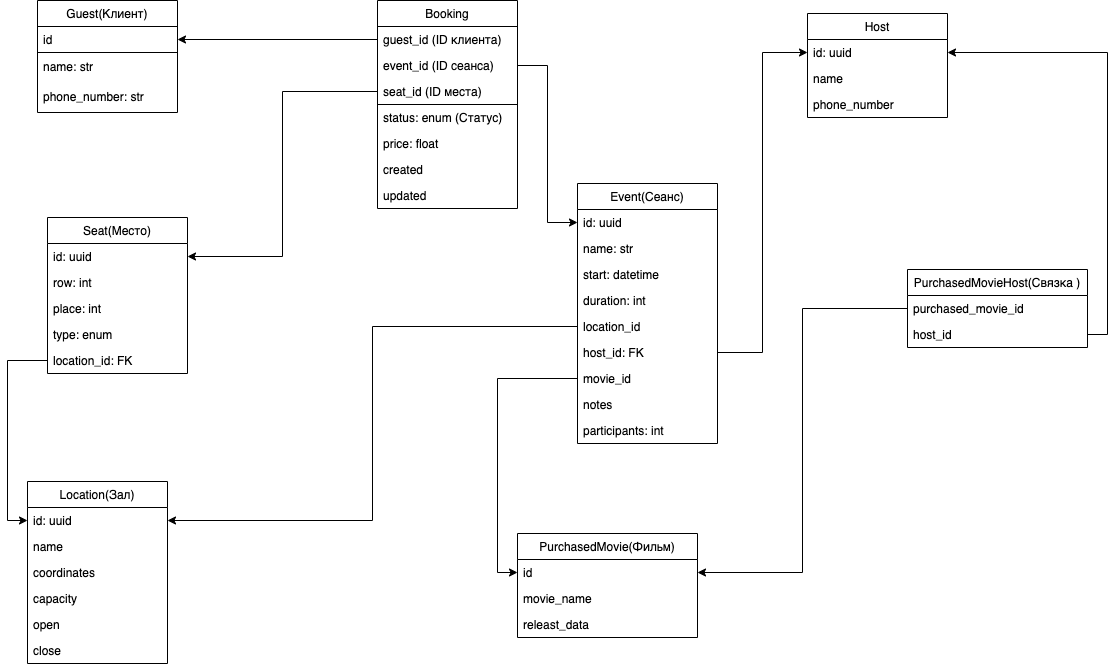

The diagram above was exported from draw.io. Its source (the exported page's mxGraphModel, read from the mxfile embedded in the PNG):
<mxGraphModel dx="2562" dy="1120" grid="1" gridSize="10" guides="1" tooltips="1" connect="1" arrows="1" fold="1" page="1" pageScale="1" pageWidth="827" pageHeight="1169" math="0" shadow="0">
  <root>
    <mxCell id="0" />
    <mxCell id="1" parent="0" />
    <mxCell id="ieF1FpdFYydMlI89LRe5-9" value="Event(Сеанс)" style="swimlane;fontStyle=0;childLayout=stackLayout;horizontal=1;startSize=26;fillColor=none;horizontalStack=0;resizeParent=1;resizeParentMax=0;resizeLast=0;collapsible=1;marginBottom=0;" parent="1" vertex="1">
      <mxGeometry x="420" y="260" width="140" height="260" as="geometry" />
    </mxCell>
    <mxCell id="ieF1FpdFYydMlI89LRe5-10" value="id: uuid" style="text;strokeColor=none;fillColor=none;align=left;verticalAlign=top;spacingLeft=4;spacingRight=4;overflow=hidden;rotatable=0;points=[[0,0.5],[1,0.5]];portConstraint=eastwest;" parent="ieF1FpdFYydMlI89LRe5-9" vertex="1">
      <mxGeometry y="26" width="140" height="26" as="geometry" />
    </mxCell>
    <mxCell id="ieF1FpdFYydMlI89LRe5-25" value="name: str" style="text;strokeColor=none;fillColor=none;align=left;verticalAlign=top;spacingLeft=4;spacingRight=4;overflow=hidden;rotatable=0;points=[[0,0.5],[1,0.5]];portConstraint=eastwest;" parent="ieF1FpdFYydMlI89LRe5-9" vertex="1">
      <mxGeometry y="52" width="140" height="26" as="geometry" />
    </mxCell>
    <mxCell id="ieF1FpdFYydMlI89LRe5-12" value="start: datetime" style="text;strokeColor=none;fillColor=none;align=left;verticalAlign=top;spacingLeft=4;spacingRight=4;overflow=hidden;rotatable=0;points=[[0,0.5],[1,0.5]];portConstraint=eastwest;" parent="ieF1FpdFYydMlI89LRe5-9" vertex="1">
      <mxGeometry y="78" width="140" height="26" as="geometry" />
    </mxCell>
    <mxCell id="ieF1FpdFYydMlI89LRe5-61" value="duration: int" style="text;strokeColor=none;fillColor=none;align=left;verticalAlign=top;spacingLeft=4;spacingRight=4;overflow=hidden;rotatable=0;points=[[0,0.5],[1,0.5]];portConstraint=eastwest;" parent="ieF1FpdFYydMlI89LRe5-9" vertex="1">
      <mxGeometry y="104" width="140" height="26" as="geometry" />
    </mxCell>
    <mxCell id="Q3jNEdYjdtvKJfa2NXR--25" value="location_id" style="text;strokeColor=none;fillColor=none;align=left;verticalAlign=top;spacingLeft=4;spacingRight=4;overflow=hidden;rotatable=0;points=[[0,0.5],[1,0.5]];portConstraint=eastwest;" vertex="1" parent="ieF1FpdFYydMlI89LRe5-9">
      <mxGeometry y="130" width="140" height="26" as="geometry" />
    </mxCell>
    <mxCell id="ieF1FpdFYydMlI89LRe5-17" value="host_id: FK" style="text;strokeColor=none;fillColor=none;align=left;verticalAlign=top;spacingLeft=4;spacingRight=4;overflow=hidden;rotatable=0;points=[[0,0.5],[1,0.5]];portConstraint=eastwest;" parent="ieF1FpdFYydMlI89LRe5-9" vertex="1">
      <mxGeometry y="156" width="140" height="26" as="geometry" />
    </mxCell>
    <mxCell id="ieF1FpdFYydMlI89LRe5-18" value="movie_id" style="text;strokeColor=none;fillColor=none;align=left;verticalAlign=top;spacingLeft=4;spacingRight=4;overflow=hidden;rotatable=0;points=[[0,0.5],[1,0.5]];portConstraint=eastwest;" parent="ieF1FpdFYydMlI89LRe5-9" vertex="1">
      <mxGeometry y="182" width="140" height="26" as="geometry" />
    </mxCell>
    <mxCell id="ieF1FpdFYydMlI89LRe5-19" value="notes" style="text;strokeColor=none;fillColor=none;align=left;verticalAlign=top;spacingLeft=4;spacingRight=4;overflow=hidden;rotatable=0;points=[[0,0.5],[1,0.5]];portConstraint=eastwest;" parent="ieF1FpdFYydMlI89LRe5-9" vertex="1">
      <mxGeometry y="208" width="140" height="26" as="geometry" />
    </mxCell>
    <mxCell id="ieF1FpdFYydMlI89LRe5-20" value="participants: int" style="text;strokeColor=none;fillColor=none;align=left;verticalAlign=top;spacingLeft=4;spacingRight=4;overflow=hidden;rotatable=0;points=[[0,0.5],[1,0.5]];portConstraint=eastwest;" parent="ieF1FpdFYydMlI89LRe5-9" vertex="1">
      <mxGeometry y="234" width="140" height="26" as="geometry" />
    </mxCell>
    <mxCell id="ieF1FpdFYydMlI89LRe5-21" value="Location(Зал)" style="swimlane;fontStyle=0;childLayout=stackLayout;horizontal=1;startSize=26;fillColor=none;horizontalStack=0;resizeParent=1;resizeParentMax=0;resizeLast=0;collapsible=1;marginBottom=0;fontColor=#000000;" parent="1" vertex="1">
      <mxGeometry x="-130" y="558" width="140" height="182" as="geometry" />
    </mxCell>
    <mxCell id="ieF1FpdFYydMlI89LRe5-22" value="id: uuid" style="text;strokeColor=none;fillColor=none;align=left;verticalAlign=top;spacingLeft=4;spacingRight=4;overflow=hidden;rotatable=0;points=[[0,0.5],[1,0.5]];portConstraint=eastwest;" parent="ieF1FpdFYydMlI89LRe5-21" vertex="1">
      <mxGeometry y="26" width="140" height="26" as="geometry" />
    </mxCell>
    <mxCell id="ieF1FpdFYydMlI89LRe5-23" value="name" style="text;strokeColor=none;fillColor=none;align=left;verticalAlign=top;spacingLeft=4;spacingRight=4;overflow=hidden;rotatable=0;points=[[0,0.5],[1,0.5]];portConstraint=eastwest;" parent="ieF1FpdFYydMlI89LRe5-21" vertex="1">
      <mxGeometry y="52" width="140" height="26" as="geometry" />
    </mxCell>
    <mxCell id="ieF1FpdFYydMlI89LRe5-24" value="coordinates" style="text;strokeColor=none;fillColor=none;align=left;verticalAlign=top;spacingLeft=4;spacingRight=4;overflow=hidden;rotatable=0;points=[[0,0.5],[1,0.5]];portConstraint=eastwest;" parent="ieF1FpdFYydMlI89LRe5-21" vertex="1">
      <mxGeometry y="78" width="140" height="26" as="geometry" />
    </mxCell>
    <mxCell id="ieF1FpdFYydMlI89LRe5-60" value="capacity" style="text;strokeColor=none;fillColor=none;align=left;verticalAlign=top;spacingLeft=4;spacingRight=4;overflow=hidden;rotatable=0;points=[[0,0.5],[1,0.5]];portConstraint=eastwest;" parent="ieF1FpdFYydMlI89LRe5-21" vertex="1">
      <mxGeometry y="104" width="140" height="26" as="geometry" />
    </mxCell>
    <mxCell id="sX2AFw9_FrB6hD1ot6hV-1" value="open" style="text;strokeColor=none;fillColor=none;align=left;verticalAlign=top;spacingLeft=4;spacingRight=4;overflow=hidden;rotatable=0;points=[[0,0.5],[1,0.5]];portConstraint=eastwest;" parent="ieF1FpdFYydMlI89LRe5-21" vertex="1">
      <mxGeometry y="130" width="140" height="26" as="geometry" />
    </mxCell>
    <mxCell id="sX2AFw9_FrB6hD1ot6hV-2" value="close" style="text;strokeColor=none;fillColor=none;align=left;verticalAlign=top;spacingLeft=4;spacingRight=4;overflow=hidden;rotatable=0;points=[[0,0.5],[1,0.5]];portConstraint=eastwest;" parent="ieF1FpdFYydMlI89LRe5-21" vertex="1">
      <mxGeometry y="156" width="140" height="26" as="geometry" />
    </mxCell>
    <mxCell id="ieF1FpdFYydMlI89LRe5-26" value="Seat(Место)" style="swimlane;fontStyle=0;childLayout=stackLayout;horizontal=1;startSize=26;fillColor=none;horizontalStack=0;resizeParent=1;resizeParentMax=0;resizeLast=0;collapsible=1;marginBottom=0;" parent="1" vertex="1">
      <mxGeometry x="-110" y="294" width="140" height="156" as="geometry" />
    </mxCell>
    <mxCell id="ieF1FpdFYydMlI89LRe5-27" value="id: uuid" style="text;strokeColor=none;fillColor=none;align=left;verticalAlign=top;spacingLeft=4;spacingRight=4;overflow=hidden;rotatable=0;points=[[0,0.5],[1,0.5]];portConstraint=eastwest;" parent="ieF1FpdFYydMlI89LRe5-26" vertex="1">
      <mxGeometry y="26" width="140" height="26" as="geometry" />
    </mxCell>
    <mxCell id="ieF1FpdFYydMlI89LRe5-40" value="row: int" style="text;strokeColor=none;fillColor=none;align=left;verticalAlign=top;spacingLeft=4;spacingRight=4;overflow=hidden;rotatable=0;points=[[0,0.5],[1,0.5]];portConstraint=eastwest;" parent="ieF1FpdFYydMlI89LRe5-26" vertex="1">
      <mxGeometry y="52" width="140" height="26" as="geometry" />
    </mxCell>
    <mxCell id="ieF1FpdFYydMlI89LRe5-42" value="place: int" style="text;strokeColor=none;fillColor=none;align=left;verticalAlign=top;spacingLeft=4;spacingRight=4;overflow=hidden;rotatable=0;points=[[0,0.5],[1,0.5]];portConstraint=eastwest;" parent="ieF1FpdFYydMlI89LRe5-26" vertex="1">
      <mxGeometry y="78" width="140" height="26" as="geometry" />
    </mxCell>
    <mxCell id="ieF1FpdFYydMlI89LRe5-41" value="type: enum" style="text;strokeColor=none;fillColor=none;align=left;verticalAlign=top;spacingLeft=4;spacingRight=4;overflow=hidden;rotatable=0;points=[[0,0.5],[1,0.5]];portConstraint=eastwest;" parent="ieF1FpdFYydMlI89LRe5-26" vertex="1">
      <mxGeometry y="104" width="140" height="26" as="geometry" />
    </mxCell>
    <mxCell id="ieF1FpdFYydMlI89LRe5-28" value="location_id: FK" style="text;strokeColor=none;fillColor=none;align=left;verticalAlign=top;spacingLeft=4;spacingRight=4;overflow=hidden;rotatable=0;points=[[0,0.5],[1,0.5]];portConstraint=eastwest;" parent="ieF1FpdFYydMlI89LRe5-26" vertex="1">
      <mxGeometry y="130" width="140" height="26" as="geometry" />
    </mxCell>
    <mxCell id="ieF1FpdFYydMlI89LRe5-32" value="Booking" style="swimlane;fontStyle=0;childLayout=stackLayout;horizontal=1;startSize=26;fillColor=none;horizontalStack=0;resizeParent=1;resizeParentMax=0;resizeLast=0;collapsible=1;marginBottom=0;" parent="1" vertex="1">
      <mxGeometry x="220" y="77" width="140" height="208" as="geometry" />
    </mxCell>
    <mxCell id="Q3jNEdYjdtvKJfa2NXR--19" value="" style="group;strokeColor=default;" vertex="1" connectable="0" parent="ieF1FpdFYydMlI89LRe5-32">
      <mxGeometry y="26" width="140" height="78" as="geometry" />
    </mxCell>
    <mxCell id="Q3jNEdYjdtvKJfa2NXR--15" value="guest_id (ID клиента)" style="text;strokeColor=none;fillColor=none;align=left;verticalAlign=top;spacingLeft=4;spacingRight=4;overflow=hidden;rotatable=0;points=[[0,0.5],[1,0.5]];portConstraint=eastwest;fontColor=#000000;" vertex="1" parent="Q3jNEdYjdtvKJfa2NXR--19">
      <mxGeometry width="140" height="26" as="geometry" />
    </mxCell>
    <mxCell id="ieF1FpdFYydMlI89LRe5-34" value="event_id (ID сеанса)" style="text;strokeColor=none;fillColor=none;align=left;verticalAlign=top;spacingLeft=4;spacingRight=4;overflow=hidden;rotatable=0;points=[[0,0.5],[1,0.5]];portConstraint=eastwest;" parent="Q3jNEdYjdtvKJfa2NXR--19" vertex="1">
      <mxGeometry y="26" width="140" height="26" as="geometry" />
    </mxCell>
    <mxCell id="ieF1FpdFYydMlI89LRe5-33" value="seat_id (ID места)" style="text;strokeColor=none;fillColor=none;align=left;verticalAlign=top;spacingLeft=4;spacingRight=4;overflow=hidden;rotatable=0;points=[[0,0.5],[1,0.5]];portConstraint=eastwest;" parent="Q3jNEdYjdtvKJfa2NXR--19" vertex="1">
      <mxGeometry y="52" width="140" height="26" as="geometry" />
    </mxCell>
    <mxCell id="ieF1FpdFYydMlI89LRe5-35" value="status: enum (Статус)" style="text;strokeColor=none;fillColor=none;align=left;verticalAlign=top;spacingLeft=4;spacingRight=4;overflow=hidden;rotatable=0;points=[[0,0.5],[1,0.5]];portConstraint=eastwest;" parent="ieF1FpdFYydMlI89LRe5-32" vertex="1">
      <mxGeometry y="104" width="140" height="26" as="geometry" />
    </mxCell>
    <mxCell id="ieF1FpdFYydMlI89LRe5-43" value="price: float" style="text;strokeColor=none;fillColor=none;align=left;verticalAlign=top;spacingLeft=4;spacingRight=4;overflow=hidden;rotatable=0;points=[[0,0.5],[1,0.5]];portConstraint=eastwest;" parent="ieF1FpdFYydMlI89LRe5-32" vertex="1">
      <mxGeometry y="130" width="140" height="26" as="geometry" />
    </mxCell>
    <mxCell id="Q3jNEdYjdtvKJfa2NXR--40" value="created" style="text;strokeColor=none;fillColor=none;align=left;verticalAlign=top;spacingLeft=4;spacingRight=4;overflow=hidden;rotatable=0;points=[[0,0.5],[1,0.5]];portConstraint=eastwest;" vertex="1" parent="ieF1FpdFYydMlI89LRe5-32">
      <mxGeometry y="156" width="140" height="26" as="geometry" />
    </mxCell>
    <mxCell id="Q3jNEdYjdtvKJfa2NXR--39" value="updated" style="text;strokeColor=none;fillColor=none;align=left;verticalAlign=top;spacingLeft=4;spacingRight=4;overflow=hidden;rotatable=0;points=[[0,0.5],[1,0.5]];portConstraint=eastwest;" vertex="1" parent="ieF1FpdFYydMlI89LRe5-32">
      <mxGeometry y="182" width="140" height="26" as="geometry" />
    </mxCell>
    <mxCell id="ieF1FpdFYydMlI89LRe5-44" value="Host" style="swimlane;fontStyle=0;childLayout=stackLayout;horizontal=1;startSize=26;fillColor=none;horizontalStack=0;resizeParent=1;resizeParentMax=0;resizeLast=0;collapsible=1;marginBottom=0;" parent="1" vertex="1">
      <mxGeometry x="650" y="90" width="140" height="104" as="geometry" />
    </mxCell>
    <mxCell id="ieF1FpdFYydMlI89LRe5-45" value="id: uuid" style="text;strokeColor=none;fillColor=none;align=left;verticalAlign=top;spacingLeft=4;spacingRight=4;overflow=hidden;rotatable=0;points=[[0,0.5],[1,0.5]];portConstraint=eastwest;" parent="ieF1FpdFYydMlI89LRe5-44" vertex="1">
      <mxGeometry y="26" width="140" height="26" as="geometry" />
    </mxCell>
    <mxCell id="ieF1FpdFYydMlI89LRe5-47" value="name" style="text;strokeColor=none;fillColor=none;align=left;verticalAlign=top;spacingLeft=4;spacingRight=4;overflow=hidden;rotatable=0;points=[[0,0.5],[1,0.5]];portConstraint=eastwest;" parent="ieF1FpdFYydMlI89LRe5-44" vertex="1">
      <mxGeometry y="52" width="140" height="26" as="geometry" />
    </mxCell>
    <mxCell id="Q3jNEdYjdtvKJfa2NXR--41" value="phone_number" style="text;strokeColor=none;fillColor=none;align=left;verticalAlign=top;spacingLeft=4;spacingRight=4;overflow=hidden;rotatable=0;points=[[0,0.5],[1,0.5]];portConstraint=eastwest;" vertex="1" parent="ieF1FpdFYydMlI89LRe5-44">
      <mxGeometry y="78" width="140" height="26" as="geometry" />
    </mxCell>
    <mxCell id="ieF1FpdFYydMlI89LRe5-50" value="Guest(Клиент)" style="swimlane;fontStyle=0;childLayout=stackLayout;horizontal=1;startSize=26;fillColor=none;horizontalStack=0;resizeParent=1;resizeParentMax=0;resizeLast=0;collapsible=1;marginBottom=0;" parent="1" vertex="1">
      <mxGeometry x="-120" y="77" width="140" height="112" as="geometry" />
    </mxCell>
    <mxCell id="ieF1FpdFYydMlI89LRe5-51" value="id" style="text;align=left;verticalAlign=top;spacingLeft=4;spacingRight=4;overflow=hidden;rotatable=0;points=[[0,0.5],[1,0.5]];portConstraint=eastwest;strokeColor=default;" parent="ieF1FpdFYydMlI89LRe5-50" vertex="1">
      <mxGeometry y="26" width="140" height="26" as="geometry" />
    </mxCell>
    <mxCell id="Q3jNEdYjdtvKJfa2NXR--4" value="name: str" style="text;strokeColor=none;fillColor=none;align=left;verticalAlign=middle;spacingLeft=4;spacingRight=4;overflow=hidden;points=[[0,0.5],[1,0.5]];portConstraint=eastwest;rotatable=0;whiteSpace=wrap;html=1;" vertex="1" parent="ieF1FpdFYydMlI89LRe5-50">
      <mxGeometry y="52" width="140" height="30" as="geometry" />
    </mxCell>
    <mxCell id="Q3jNEdYjdtvKJfa2NXR--5" value="phone_number: str" style="text;strokeColor=none;fillColor=none;align=left;verticalAlign=middle;spacingLeft=4;spacingRight=4;overflow=hidden;points=[[0,0.5],[1,0.5]];portConstraint=eastwest;rotatable=0;whiteSpace=wrap;html=1;" vertex="1" parent="ieF1FpdFYydMlI89LRe5-50">
      <mxGeometry y="82" width="140" height="30" as="geometry" />
    </mxCell>
    <mxCell id="ieF1FpdFYydMlI89LRe5-72" value="PurchasedMovie(Фильм)" style="swimlane;fontStyle=0;childLayout=stackLayout;horizontal=1;startSize=26;fillColor=none;horizontalStack=0;resizeParent=1;resizeParentMax=0;resizeLast=0;collapsible=1;marginBottom=0;" parent="1" vertex="1">
      <mxGeometry x="360" y="610" width="180" height="104" as="geometry" />
    </mxCell>
    <mxCell id="ieF1FpdFYydMlI89LRe5-73" value="id" style="text;strokeColor=none;fillColor=none;align=left;verticalAlign=top;spacingLeft=4;spacingRight=4;overflow=hidden;rotatable=0;points=[[0,0.5],[1,0.5]];portConstraint=eastwest;" parent="ieF1FpdFYydMlI89LRe5-72" vertex="1">
      <mxGeometry y="26" width="180" height="26" as="geometry" />
    </mxCell>
    <mxCell id="sX2AFw9_FrB6hD1ot6hV-5" value="movie_name&#10;" style="text;strokeColor=none;fillColor=none;align=left;verticalAlign=top;spacingLeft=4;spacingRight=4;overflow=hidden;rotatable=0;points=[[0,0.5],[1,0.5]];portConstraint=eastwest;" parent="ieF1FpdFYydMlI89LRe5-72" vertex="1">
      <mxGeometry y="52" width="180" height="26" as="geometry" />
    </mxCell>
    <mxCell id="Q3jNEdYjdtvKJfa2NXR--38" value="releast_data" style="text;strokeColor=none;fillColor=none;align=left;verticalAlign=top;spacingLeft=4;spacingRight=4;overflow=hidden;rotatable=0;points=[[0,0.5],[1,0.5]];portConstraint=eastwest;" vertex="1" parent="ieF1FpdFYydMlI89LRe5-72">
      <mxGeometry y="78" width="180" height="26" as="geometry" />
    </mxCell>
    <mxCell id="Q3jNEdYjdtvKJfa2NXR--20" style="edgeStyle=orthogonalEdgeStyle;rounded=0;orthogonalLoop=1;jettySize=auto;html=1;exitX=0;exitY=0.5;exitDx=0;exitDy=0;entryX=1;entryY=0.5;entryDx=0;entryDy=0;fontColor=#0DFF05;" edge="1" parent="1" source="Q3jNEdYjdtvKJfa2NXR--15" target="ieF1FpdFYydMlI89LRe5-51">
      <mxGeometry relative="1" as="geometry" />
    </mxCell>
    <mxCell id="Q3jNEdYjdtvKJfa2NXR--21" style="edgeStyle=orthogonalEdgeStyle;rounded=0;orthogonalLoop=1;jettySize=auto;html=1;exitX=1;exitY=0.5;exitDx=0;exitDy=0;entryX=0;entryY=0.5;entryDx=0;entryDy=0;fontColor=#0DFF05;" edge="1" parent="1" source="ieF1FpdFYydMlI89LRe5-34" target="ieF1FpdFYydMlI89LRe5-10">
      <mxGeometry relative="1" as="geometry" />
    </mxCell>
    <mxCell id="Q3jNEdYjdtvKJfa2NXR--22" style="edgeStyle=orthogonalEdgeStyle;rounded=0;orthogonalLoop=1;jettySize=auto;html=1;exitX=0;exitY=0.5;exitDx=0;exitDy=0;entryX=1;entryY=0.5;entryDx=0;entryDy=0;fontColor=#0DFF05;" edge="1" parent="1" source="ieF1FpdFYydMlI89LRe5-33" target="ieF1FpdFYydMlI89LRe5-27">
      <mxGeometry relative="1" as="geometry" />
    </mxCell>
    <mxCell id="Q3jNEdYjdtvKJfa2NXR--23" style="edgeStyle=orthogonalEdgeStyle;rounded=0;orthogonalLoop=1;jettySize=auto;html=1;exitX=1;exitY=0.5;exitDx=0;exitDy=0;entryX=0;entryY=0.5;entryDx=0;entryDy=0;fontColor=#0DFF05;" edge="1" parent="1" source="ieF1FpdFYydMlI89LRe5-17" target="ieF1FpdFYydMlI89LRe5-45">
      <mxGeometry relative="1" as="geometry" />
    </mxCell>
    <mxCell id="Q3jNEdYjdtvKJfa2NXR--24" style="edgeStyle=orthogonalEdgeStyle;rounded=0;orthogonalLoop=1;jettySize=auto;html=1;exitX=0;exitY=0.5;exitDx=0;exitDy=0;entryX=0;entryY=0.5;entryDx=0;entryDy=0;fontColor=#0DFF05;" edge="1" parent="1" source="ieF1FpdFYydMlI89LRe5-18" target="ieF1FpdFYydMlI89LRe5-73">
      <mxGeometry relative="1" as="geometry" />
    </mxCell>
    <mxCell id="Q3jNEdYjdtvKJfa2NXR--26" style="edgeStyle=orthogonalEdgeStyle;rounded=0;orthogonalLoop=1;jettySize=auto;html=1;exitX=0;exitY=0.5;exitDx=0;exitDy=0;entryX=1;entryY=0.5;entryDx=0;entryDy=0;fontColor=#0DFF05;" edge="1" parent="1" source="Q3jNEdYjdtvKJfa2NXR--25" target="ieF1FpdFYydMlI89LRe5-22">
      <mxGeometry relative="1" as="geometry" />
    </mxCell>
    <mxCell id="Q3jNEdYjdtvKJfa2NXR--28" style="edgeStyle=orthogonalEdgeStyle;rounded=0;orthogonalLoop=1;jettySize=auto;html=1;exitX=0;exitY=0.5;exitDx=0;exitDy=0;entryX=0;entryY=0.5;entryDx=0;entryDy=0;fontColor=#0DFF05;" edge="1" parent="1" source="ieF1FpdFYydMlI89LRe5-28" target="ieF1FpdFYydMlI89LRe5-22">
      <mxGeometry relative="1" as="geometry" />
    </mxCell>
    <mxCell id="Q3jNEdYjdtvKJfa2NXR--29" value="PurchasedMovieHost(Связка )" style="swimlane;fontStyle=0;childLayout=stackLayout;horizontal=1;startSize=26;fillColor=none;horizontalStack=0;resizeParent=1;resizeParentMax=0;resizeLast=0;collapsible=1;marginBottom=0;" vertex="1" parent="1">
      <mxGeometry x="750" y="346" width="180" height="78" as="geometry" />
    </mxCell>
    <mxCell id="Q3jNEdYjdtvKJfa2NXR--30" value="purchased_movie_id" style="text;strokeColor=none;fillColor=none;align=left;verticalAlign=top;spacingLeft=4;spacingRight=4;overflow=hidden;rotatable=0;points=[[0,0.5],[1,0.5]];portConstraint=eastwest;" vertex="1" parent="Q3jNEdYjdtvKJfa2NXR--29">
      <mxGeometry y="26" width="180" height="26" as="geometry" />
    </mxCell>
    <mxCell id="Q3jNEdYjdtvKJfa2NXR--31" value="host_id" style="text;strokeColor=none;fillColor=none;align=left;verticalAlign=top;spacingLeft=4;spacingRight=4;overflow=hidden;rotatable=0;points=[[0,0.5],[1,0.5]];portConstraint=eastwest;" vertex="1" parent="Q3jNEdYjdtvKJfa2NXR--29">
      <mxGeometry y="52" width="180" height="26" as="geometry" />
    </mxCell>
    <mxCell id="Q3jNEdYjdtvKJfa2NXR--33" style="edgeStyle=orthogonalEdgeStyle;rounded=0;orthogonalLoop=1;jettySize=auto;html=1;entryX=1;entryY=0.5;entryDx=0;entryDy=0;fontColor=#18ec4d;" edge="1" parent="1" source="Q3jNEdYjdtvKJfa2NXR--30" target="ieF1FpdFYydMlI89LRe5-73">
      <mxGeometry relative="1" as="geometry" />
    </mxCell>
    <mxCell id="Q3jNEdYjdtvKJfa2NXR--36" style="edgeStyle=orthogonalEdgeStyle;rounded=0;orthogonalLoop=1;jettySize=auto;html=1;exitX=1;exitY=0.5;exitDx=0;exitDy=0;entryX=1;entryY=0.5;entryDx=0;entryDy=0;fontColor=#18ec4d;" edge="1" parent="1" source="Q3jNEdYjdtvKJfa2NXR--31" target="ieF1FpdFYydMlI89LRe5-45">
      <mxGeometry relative="1" as="geometry" />
    </mxCell>
  </root>
</mxGraphModel>